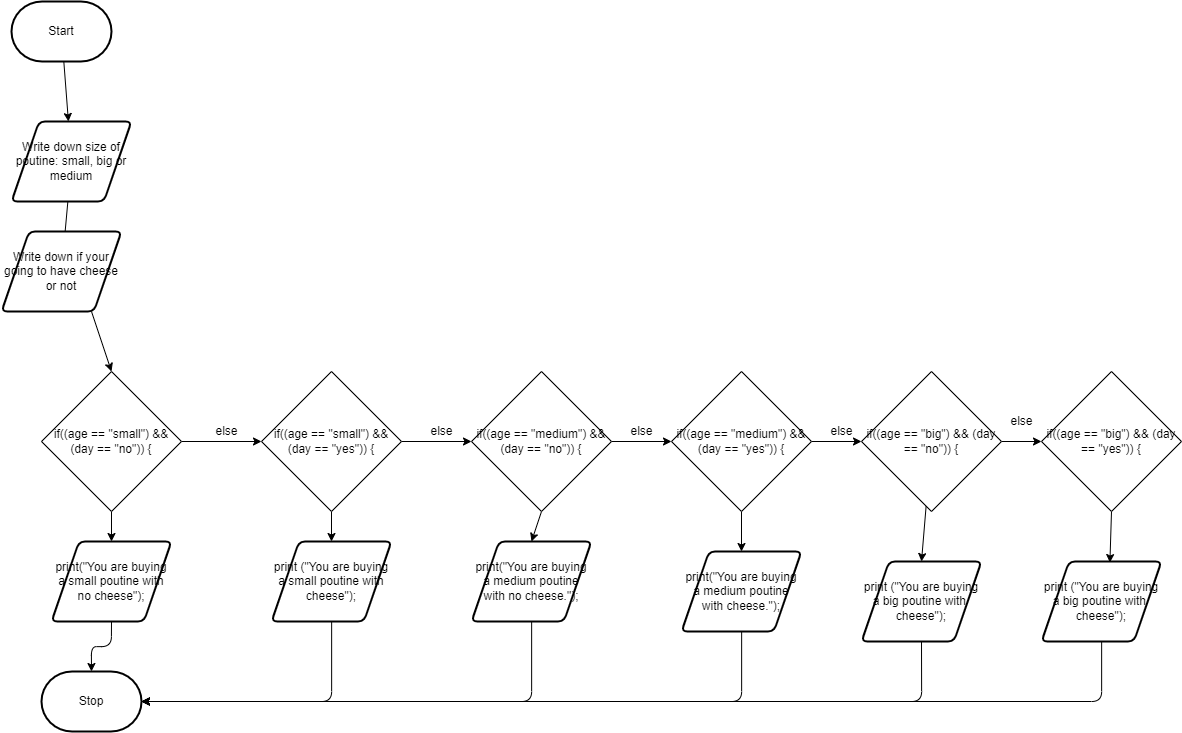

The diagram above was exported from draw.io. Its source (the exported page's mxGraphModel, read from the mxfile embedded in the PNG):
<mxGraphModel dx="1971" dy="1526" grid="1" gridSize="10" guides="1" tooltips="1" connect="1" arrows="1" fold="1" page="1" pageScale="1" pageWidth="850" pageHeight="1100" math="0" shadow="0">
  <root>
    <mxCell id="0" />
    <mxCell id="1" parent="0" />
    <mxCell id="7" style="edgeStyle=none;html=1;" parent="1" source="2" target="3" edge="1">
      <mxGeometry relative="1" as="geometry" />
    </mxCell>
    <mxCell id="2" value="Start" style="strokeWidth=2;html=1;shape=mxgraph.flowchart.terminator;whiteSpace=wrap;" parent="1" vertex="1">
      <mxGeometry x="210" y="200" width="100" height="60" as="geometry" />
    </mxCell>
    <mxCell id="12" style="edgeStyle=none;html=1;startArrow=none;" edge="1" parent="1" source="11">
      <mxGeometry relative="1" as="geometry">
        <mxPoint x="270" y="470" as="targetPoint" />
      </mxGeometry>
    </mxCell>
    <mxCell id="3" value="Write down size of poutine: small, big or medium" style="shape=parallelogram;html=1;strokeWidth=2;perimeter=parallelogramPerimeter;whiteSpace=wrap;rounded=1;arcSize=12;size=0.23;" parent="1" vertex="1">
      <mxGeometry x="210" y="320" width="120" height="80" as="geometry" />
    </mxCell>
    <mxCell id="6" value="Stop" style="strokeWidth=2;html=1;shape=mxgraph.flowchart.terminator;whiteSpace=wrap;" parent="1" vertex="1">
      <mxGeometry x="240" y="870" width="100" height="60" as="geometry" />
    </mxCell>
    <mxCell id="15" style="edgeStyle=none;html=1;exitX=0.75;exitY=1;exitDx=0;exitDy=0;entryX=0.5;entryY=0;entryDx=0;entryDy=0;" edge="1" parent="1" source="11" target="14">
      <mxGeometry relative="1" as="geometry" />
    </mxCell>
    <mxCell id="11" value="Write down if your going to have cheese or not" style="shape=parallelogram;html=1;strokeWidth=2;perimeter=parallelogramPerimeter;whiteSpace=wrap;rounded=1;arcSize=12;size=0.23;" vertex="1" parent="1">
      <mxGeometry x="200" y="430" width="120" height="80" as="geometry" />
    </mxCell>
    <mxCell id="13" value="" style="edgeStyle=none;html=1;endArrow=none;" edge="1" parent="1" source="3" target="11">
      <mxGeometry relative="1" as="geometry">
        <mxPoint x="270" y="470" as="targetPoint" />
        <mxPoint x="270" y="400" as="sourcePoint" />
      </mxGeometry>
    </mxCell>
    <mxCell id="16" style="edgeStyle=none;html=1;" edge="1" parent="1" source="14" target="18">
      <mxGeometry relative="1" as="geometry">
        <mxPoint x="520" y="640" as="targetPoint" />
      </mxGeometry>
    </mxCell>
    <mxCell id="43" style="edgeStyle=none;html=1;exitX=0.5;exitY=1;exitDx=0;exitDy=0;entryX=0.5;entryY=0;entryDx=0;entryDy=0;" edge="1" parent="1" source="14" target="31">
      <mxGeometry relative="1" as="geometry" />
    </mxCell>
    <mxCell id="14" value="if((age == &quot;small&quot;) &amp;amp;&amp;amp; (day == &quot;no&quot;)) {" style="rhombus;whiteSpace=wrap;html=1;" vertex="1" parent="1">
      <mxGeometry x="240" y="570" width="140" height="140" as="geometry" />
    </mxCell>
    <mxCell id="17" value="else" style="text;html=1;resizable=0;autosize=1;align=center;verticalAlign=middle;points=[];fillColor=none;strokeColor=none;rounded=0;" vertex="1" parent="1">
      <mxGeometry x="405" y="620" width="40" height="20" as="geometry" />
    </mxCell>
    <mxCell id="20" style="edgeStyle=none;html=1;exitX=1;exitY=0.5;exitDx=0;exitDy=0;entryX=0;entryY=0.5;entryDx=0;entryDy=0;" edge="1" parent="1" source="18" target="19">
      <mxGeometry relative="1" as="geometry" />
    </mxCell>
    <mxCell id="42" style="edgeStyle=none;html=1;exitX=0.5;exitY=1;exitDx=0;exitDy=0;entryX=0.5;entryY=0;entryDx=0;entryDy=0;" edge="1" parent="1" source="18" target="32">
      <mxGeometry relative="1" as="geometry" />
    </mxCell>
    <mxCell id="18" value="if((age == &quot;small&quot;) &amp;amp;&amp;amp; (day == &quot;yes&quot;)) {" style="rhombus;whiteSpace=wrap;html=1;" vertex="1" parent="1">
      <mxGeometry x="460" y="570" width="140" height="140" as="geometry" />
    </mxCell>
    <mxCell id="23" style="edgeStyle=none;html=1;exitX=1;exitY=0.5;exitDx=0;exitDy=0;entryX=0;entryY=0.5;entryDx=0;entryDy=0;" edge="1" parent="1" source="19" target="22">
      <mxGeometry relative="1" as="geometry" />
    </mxCell>
    <mxCell id="41" style="edgeStyle=none;html=1;exitX=0.5;exitY=1;exitDx=0;exitDy=0;entryX=0.5;entryY=0;entryDx=0;entryDy=0;" edge="1" parent="1" source="19" target="33">
      <mxGeometry relative="1" as="geometry" />
    </mxCell>
    <mxCell id="19" value="if((age == &quot;medium&quot;) &amp;amp;&amp;amp; (day == &quot;no&quot;)) {" style="rhombus;whiteSpace=wrap;html=1;" vertex="1" parent="1">
      <mxGeometry x="670" y="570" width="140" height="140" as="geometry" />
    </mxCell>
    <mxCell id="21" value="else" style="text;html=1;resizable=0;autosize=1;align=center;verticalAlign=middle;points=[];fillColor=none;strokeColor=none;rounded=0;" vertex="1" parent="1">
      <mxGeometry x="620" y="620" width="40" height="20" as="geometry" />
    </mxCell>
    <mxCell id="28" style="edgeStyle=none;html=1;exitX=1;exitY=0.5;exitDx=0;exitDy=0;entryX=0;entryY=0.5;entryDx=0;entryDy=0;" edge="1" parent="1" source="22" target="25">
      <mxGeometry relative="1" as="geometry" />
    </mxCell>
    <mxCell id="40" style="edgeStyle=none;html=1;entryX=0.5;entryY=0;entryDx=0;entryDy=0;" edge="1" parent="1" source="22" target="34">
      <mxGeometry relative="1" as="geometry" />
    </mxCell>
    <mxCell id="22" value="if((age == &quot;medium&quot;) &amp;amp;&amp;amp; (day == &quot;yes&quot;)) {" style="rhombus;whiteSpace=wrap;html=1;" vertex="1" parent="1">
      <mxGeometry x="870" y="570" width="140" height="140" as="geometry" />
    </mxCell>
    <mxCell id="24" value="else" style="text;html=1;resizable=0;autosize=1;align=center;verticalAlign=middle;points=[];fillColor=none;strokeColor=none;rounded=0;" vertex="1" parent="1">
      <mxGeometry x="820" y="620" width="40" height="20" as="geometry" />
    </mxCell>
    <mxCell id="27" style="edgeStyle=none;html=1;entryX=0;entryY=0.5;entryDx=0;entryDy=0;" edge="1" parent="1" source="25" target="26">
      <mxGeometry relative="1" as="geometry" />
    </mxCell>
    <mxCell id="39" style="edgeStyle=none;html=1;entryX=0.5;entryY=0;entryDx=0;entryDy=0;" edge="1" parent="1" source="25" target="35">
      <mxGeometry relative="1" as="geometry" />
    </mxCell>
    <mxCell id="25" value="if((age == &quot;big&quot;) &amp;amp;&amp;amp; (day == &quot;no&quot;)) {" style="rhombus;whiteSpace=wrap;html=1;" vertex="1" parent="1">
      <mxGeometry x="1060" y="570" width="140" height="140" as="geometry" />
    </mxCell>
    <mxCell id="38" style="edgeStyle=none;html=1;exitX=0.5;exitY=1;exitDx=0;exitDy=0;entryX=0.57;entryY=0.013;entryDx=0;entryDy=0;entryPerimeter=0;" edge="1" parent="1" source="26" target="37">
      <mxGeometry relative="1" as="geometry" />
    </mxCell>
    <mxCell id="26" value="if((age == &quot;big&quot;) &amp;amp;&amp;amp; (day == &quot;yes&quot;)) {" style="rhombus;whiteSpace=wrap;html=1;" vertex="1" parent="1">
      <mxGeometry x="1240" y="570" width="140" height="140" as="geometry" />
    </mxCell>
    <mxCell id="29" value="else" style="text;html=1;resizable=0;autosize=1;align=center;verticalAlign=middle;points=[];fillColor=none;strokeColor=none;rounded=0;" vertex="1" parent="1">
      <mxGeometry x="1020" y="620" width="40" height="20" as="geometry" />
    </mxCell>
    <mxCell id="30" value="else" style="text;html=1;resizable=0;autosize=1;align=center;verticalAlign=middle;points=[];fillColor=none;strokeColor=none;rounded=0;" vertex="1" parent="1">
      <mxGeometry x="1200" y="610" width="40" height="20" as="geometry" />
    </mxCell>
    <mxCell id="44" style="edgeStyle=orthogonalEdgeStyle;html=1;exitX=0.5;exitY=1;exitDx=0;exitDy=0;entryX=0.5;entryY=0;entryDx=0;entryDy=0;entryPerimeter=0;" edge="1" parent="1" source="31" target="6">
      <mxGeometry relative="1" as="geometry" />
    </mxCell>
    <mxCell id="31" value="print(&quot;You are buying a small poutine with no cheese&quot;);" style="shape=parallelogram;html=1;strokeWidth=2;perimeter=parallelogramPerimeter;whiteSpace=wrap;rounded=1;arcSize=12;size=0.23;" vertex="1" parent="1">
      <mxGeometry x="250" y="740" width="120" height="80" as="geometry" />
    </mxCell>
    <mxCell id="45" style="edgeStyle=orthogonalEdgeStyle;html=1;entryX=1;entryY=0.5;entryDx=0;entryDy=0;entryPerimeter=0;" edge="1" parent="1" source="32" target="6">
      <mxGeometry relative="1" as="geometry">
        <Array as="points">
          <mxPoint x="530" y="900" />
        </Array>
      </mxGeometry>
    </mxCell>
    <mxCell id="32" value="print&amp;nbsp;(&quot;You are buying a small poutine with cheese&quot;);" style="shape=parallelogram;html=1;strokeWidth=2;perimeter=parallelogramPerimeter;whiteSpace=wrap;rounded=1;arcSize=12;size=0.23;" vertex="1" parent="1">
      <mxGeometry x="470" y="740" width="120" height="80" as="geometry" />
    </mxCell>
    <mxCell id="46" style="edgeStyle=orthogonalEdgeStyle;html=1;" edge="1" parent="1" source="33">
      <mxGeometry relative="1" as="geometry">
        <mxPoint x="340" y="900" as="targetPoint" />
        <Array as="points">
          <mxPoint x="730" y="900" />
        </Array>
      </mxGeometry>
    </mxCell>
    <mxCell id="33" value="print(&quot;You are buying a medium poutine with no cheese.&quot;);" style="shape=parallelogram;html=1;strokeWidth=2;perimeter=parallelogramPerimeter;whiteSpace=wrap;rounded=1;arcSize=12;size=0.23;" vertex="1" parent="1">
      <mxGeometry x="670" y="740" width="120" height="80" as="geometry" />
    </mxCell>
    <mxCell id="47" style="edgeStyle=orthogonalEdgeStyle;html=1;entryX=1;entryY=0.5;entryDx=0;entryDy=0;entryPerimeter=0;" edge="1" parent="1" source="34" target="6">
      <mxGeometry relative="1" as="geometry">
        <Array as="points">
          <mxPoint x="940" y="900" />
        </Array>
      </mxGeometry>
    </mxCell>
    <mxCell id="34" value="print(&quot;You are buying a medium poutine with cheese.&quot;);" style="shape=parallelogram;html=1;strokeWidth=2;perimeter=parallelogramPerimeter;whiteSpace=wrap;rounded=1;arcSize=12;size=0.23;" vertex="1" parent="1">
      <mxGeometry x="880" y="750" width="120" height="80" as="geometry" />
    </mxCell>
    <mxCell id="48" style="edgeStyle=orthogonalEdgeStyle;html=1;exitX=0.5;exitY=1;exitDx=0;exitDy=0;entryX=1;entryY=0.5;entryDx=0;entryDy=0;entryPerimeter=0;" edge="1" parent="1" source="35" target="6">
      <mxGeometry relative="1" as="geometry" />
    </mxCell>
    <mxCell id="35" value="print&amp;nbsp;(&quot;You are buying a big poutine with&amp;nbsp; cheese&quot;);" style="shape=parallelogram;html=1;strokeWidth=2;perimeter=parallelogramPerimeter;whiteSpace=wrap;rounded=1;arcSize=12;size=0.23;" vertex="1" parent="1">
      <mxGeometry x="1060" y="760" width="120" height="80" as="geometry" />
    </mxCell>
    <mxCell id="49" style="edgeStyle=orthogonalEdgeStyle;html=1;entryX=1;entryY=0.5;entryDx=0;entryDy=0;entryPerimeter=0;" edge="1" parent="1" source="37" target="6">
      <mxGeometry relative="1" as="geometry">
        <Array as="points">
          <mxPoint x="1300" y="900" />
        </Array>
      </mxGeometry>
    </mxCell>
    <mxCell id="37" value="print&amp;nbsp;(&quot;You are buying a big poutine with&amp;nbsp; cheese&quot;);" style="shape=parallelogram;html=1;strokeWidth=2;perimeter=parallelogramPerimeter;whiteSpace=wrap;rounded=1;arcSize=12;size=0.23;" vertex="1" parent="1">
      <mxGeometry x="1240" y="760" width="120" height="80" as="geometry" />
    </mxCell>
  </root>
</mxGraphModel>